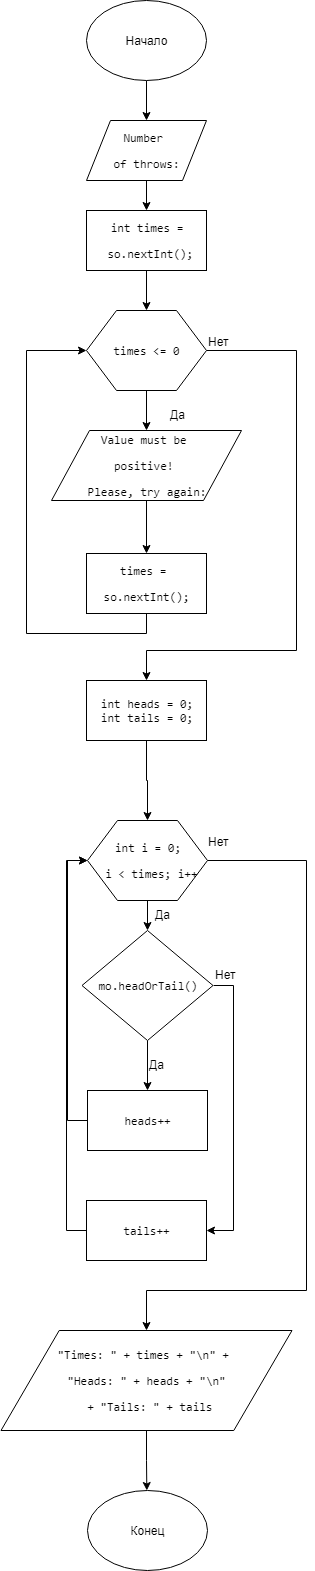

The diagram above was exported from draw.io. Its source (the exported page's mxGraphModel, read from the mxfile embedded in the PNG):
<mxGraphModel dx="1010" dy="550" grid="1" gridSize="10" guides="1" tooltips="1" connect="1" arrows="1" fold="1" page="1" pageScale="1" pageWidth="827" pageHeight="1169" math="0" shadow="0">
  <root>
    <mxCell id="0" />
    <mxCell id="1" parent="0" />
    <mxCell id="4uL-FQDXylC2s6gyvg2Y-16" style="edgeStyle=orthogonalEdgeStyle;rounded=0;orthogonalLoop=1;jettySize=auto;html=1;exitX=0.5;exitY=1;exitDx=0;exitDy=0;" parent="1" source="4uL-FQDXylC2s6gyvg2Y-1" target="4uL-FQDXylC2s6gyvg2Y-3" edge="1">
      <mxGeometry relative="1" as="geometry" />
    </mxCell>
    <mxCell id="4uL-FQDXylC2s6gyvg2Y-1" value="Начало" style="ellipse;whiteSpace=wrap;html=1;" parent="1" vertex="1">
      <mxGeometry x="340" y="30" width="120" height="80" as="geometry" />
    </mxCell>
    <mxCell id="4uL-FQDXylC2s6gyvg2Y-17" style="edgeStyle=orthogonalEdgeStyle;rounded=0;orthogonalLoop=1;jettySize=auto;html=1;exitX=0.5;exitY=1;exitDx=0;exitDy=0;entryX=0.5;entryY=0;entryDx=0;entryDy=0;" parent="1" source="4uL-FQDXylC2s6gyvg2Y-3" target="4uL-FQDXylC2s6gyvg2Y-4" edge="1">
      <mxGeometry relative="1" as="geometry" />
    </mxCell>
    <mxCell id="4uL-FQDXylC2s6gyvg2Y-3" value="&lt;pre&gt;&lt;span&gt;Number &lt;/span&gt;&lt;/pre&gt;&lt;pre&gt;of throws:&lt;/pre&gt;" style="shape=parallelogram;perimeter=parallelogramPerimeter;whiteSpace=wrap;html=1;" parent="1" vertex="1">
      <mxGeometry x="340" y="150" width="120" height="60" as="geometry" />
    </mxCell>
    <mxCell id="4uL-FQDXylC2s6gyvg2Y-18" style="edgeStyle=orthogonalEdgeStyle;rounded=0;orthogonalLoop=1;jettySize=auto;html=1;exitX=0.5;exitY=1;exitDx=0;exitDy=0;entryX=0.5;entryY=0;entryDx=0;entryDy=0;" parent="1" source="4uL-FQDXylC2s6gyvg2Y-4" target="4uL-FQDXylC2s6gyvg2Y-12" edge="1">
      <mxGeometry relative="1" as="geometry" />
    </mxCell>
    <mxCell id="4uL-FQDXylC2s6gyvg2Y-4" value="&lt;pre&gt;&lt;span&gt;int &lt;/span&gt;times =&lt;/pre&gt;&lt;pre&gt; so.nextInt()&lt;span&gt;;&lt;/span&gt;&lt;/pre&gt;" style="rounded=0;whiteSpace=wrap;html=1;" parent="1" vertex="1">
      <mxGeometry x="340" y="240" width="120" height="60" as="geometry" />
    </mxCell>
    <mxCell id="4uL-FQDXylC2s6gyvg2Y-15" style="edgeStyle=orthogonalEdgeStyle;rounded=0;orthogonalLoop=1;jettySize=auto;html=1;exitX=0.5;exitY=1;exitDx=0;exitDy=0;entryX=0.5;entryY=0;entryDx=0;entryDy=0;" parent="1" source="4uL-FQDXylC2s6gyvg2Y-6" target="4uL-FQDXylC2s6gyvg2Y-7" edge="1">
      <mxGeometry relative="1" as="geometry" />
    </mxCell>
    <mxCell id="4uL-FQDXylC2s6gyvg2Y-6" value="&lt;pre&gt;&lt;span&gt;Value must b&lt;/span&gt;e &lt;/pre&gt;&lt;pre&gt;positive! &lt;/pre&gt;&lt;pre&gt;Please, try again:&lt;/pre&gt;" style="shape=parallelogram;perimeter=parallelogramPerimeter;whiteSpace=wrap;html=1;" parent="1" vertex="1">
      <mxGeometry x="305" y="460" width="190" height="70" as="geometry" />
    </mxCell>
    <mxCell id="4uL-FQDXylC2s6gyvg2Y-19" style="edgeStyle=orthogonalEdgeStyle;rounded=0;orthogonalLoop=1;jettySize=auto;html=1;exitX=0.5;exitY=1;exitDx=0;exitDy=0;entryX=0;entryY=0.5;entryDx=0;entryDy=0;" parent="1" source="4uL-FQDXylC2s6gyvg2Y-7" target="4uL-FQDXylC2s6gyvg2Y-12" edge="1">
      <mxGeometry relative="1" as="geometry">
        <Array as="points">
          <mxPoint x="400" y="663" />
          <mxPoint x="280" y="663" />
          <mxPoint x="280" y="380" />
        </Array>
      </mxGeometry>
    </mxCell>
    <mxCell id="4uL-FQDXylC2s6gyvg2Y-7" value="&lt;pre&gt;times = &lt;/pre&gt;&lt;pre&gt;so.nextInt()&lt;span&gt;;&lt;/span&gt;&lt;/pre&gt;" style="rounded=0;whiteSpace=wrap;html=1;" parent="1" vertex="1">
      <mxGeometry x="340" y="583" width="120" height="60" as="geometry" />
    </mxCell>
    <mxCell id="4uL-FQDXylC2s6gyvg2Y-13" style="edgeStyle=orthogonalEdgeStyle;rounded=0;orthogonalLoop=1;jettySize=auto;html=1;exitX=0.5;exitY=1;exitDx=0;exitDy=0;entryX=0.5;entryY=0;entryDx=0;entryDy=0;" parent="1" source="4uL-FQDXylC2s6gyvg2Y-12" target="4uL-FQDXylC2s6gyvg2Y-6" edge="1">
      <mxGeometry relative="1" as="geometry" />
    </mxCell>
    <mxCell id="4uL-FQDXylC2s6gyvg2Y-22" style="edgeStyle=orthogonalEdgeStyle;rounded=0;orthogonalLoop=1;jettySize=auto;html=1;exitX=1;exitY=0.5;exitDx=0;exitDy=0;entryX=0.5;entryY=0;entryDx=0;entryDy=0;" parent="1" source="4uL-FQDXylC2s6gyvg2Y-12" target="4uL-FQDXylC2s6gyvg2Y-21" edge="1">
      <mxGeometry relative="1" as="geometry">
        <mxPoint x="550" y="670" as="targetPoint" />
        <Array as="points">
          <mxPoint x="550" y="380" />
          <mxPoint x="550" y="680" />
          <mxPoint x="400" y="680" />
        </Array>
      </mxGeometry>
    </mxCell>
    <mxCell id="4uL-FQDXylC2s6gyvg2Y-12" value="&lt;pre&gt;&lt;pre&gt;times &amp;lt;= &lt;span&gt;0&lt;/span&gt;&lt;/pre&gt;&lt;/pre&gt;" style="shape=hexagon;perimeter=hexagonPerimeter2;whiteSpace=wrap;html=1;" parent="1" vertex="1">
      <mxGeometry x="340" y="340" width="120" height="80" as="geometry" />
    </mxCell>
    <mxCell id="4uL-FQDXylC2s6gyvg2Y-20" value="Да" style="text;html=1;resizable=0;points=[];autosize=1;align=left;verticalAlign=top;spacingTop=-4;" parent="1" vertex="1">
      <mxGeometry x="422" y="435" width="30" height="20" as="geometry" />
    </mxCell>
    <mxCell id="4uL-FQDXylC2s6gyvg2Y-24" style="edgeStyle=orthogonalEdgeStyle;rounded=0;orthogonalLoop=1;jettySize=auto;html=1;exitX=0.5;exitY=1;exitDx=0;exitDy=0;" parent="1" source="4uL-FQDXylC2s6gyvg2Y-21" target="4uL-FQDXylC2s6gyvg2Y-31" edge="1">
      <mxGeometry relative="1" as="geometry">
        <mxPoint x="400.3333333333335" y="850.0000000000002" as="targetPoint" />
      </mxGeometry>
    </mxCell>
    <mxCell id="4uL-FQDXylC2s6gyvg2Y-21" value="&lt;pre&gt;&lt;span&gt;int &lt;/span&gt;heads = &lt;span&gt;0&lt;/span&gt;&lt;span&gt;;&lt;br&gt;&lt;/span&gt;&lt;span&gt;int &lt;/span&gt;tails = &lt;span&gt;0&lt;/span&gt;&lt;span&gt;;&lt;/span&gt;&lt;/pre&gt;" style="rounded=0;whiteSpace=wrap;html=1;" parent="1" vertex="1">
      <mxGeometry x="340" y="710" width="120" height="60" as="geometry" />
    </mxCell>
    <mxCell id="4uL-FQDXylC2s6gyvg2Y-23" value="Нет" style="text;html=1;resizable=0;points=[];autosize=1;align=left;verticalAlign=top;spacingTop=-4;" parent="1" vertex="1">
      <mxGeometry x="460" y="362" width="40" height="20" as="geometry" />
    </mxCell>
    <mxCell id="4uL-FQDXylC2s6gyvg2Y-42" style="edgeStyle=orthogonalEdgeStyle;rounded=0;orthogonalLoop=1;jettySize=auto;html=1;exitX=0;exitY=0.5;exitDx=0;exitDy=0;entryX=0;entryY=0.5;entryDx=0;entryDy=0;" parent="1" source="4uL-FQDXylC2s6gyvg2Y-28" target="4uL-FQDXylC2s6gyvg2Y-31" edge="1">
      <mxGeometry relative="1" as="geometry" />
    </mxCell>
    <mxCell id="4uL-FQDXylC2s6gyvg2Y-28" value="&lt;pre&gt;heads++&lt;/pre&gt;" style="rounded=0;whiteSpace=wrap;html=1;" parent="1" vertex="1">
      <mxGeometry x="341" y="1120" width="120" height="60" as="geometry" />
    </mxCell>
    <mxCell id="4uL-FQDXylC2s6gyvg2Y-38" style="edgeStyle=orthogonalEdgeStyle;rounded=0;orthogonalLoop=1;jettySize=auto;html=1;exitX=0.5;exitY=1;exitDx=0;exitDy=0;entryX=0.5;entryY=0;entryDx=0;entryDy=0;" parent="1" source="4uL-FQDXylC2s6gyvg2Y-31" target="4uL-FQDXylC2s6gyvg2Y-37" edge="1">
      <mxGeometry relative="1" as="geometry" />
    </mxCell>
    <mxCell id="4uL-FQDXylC2s6gyvg2Y-41" style="edgeStyle=orthogonalEdgeStyle;rounded=0;orthogonalLoop=1;jettySize=auto;html=1;exitX=1;exitY=0.5;exitDx=0;exitDy=0;" parent="1" source="4uL-FQDXylC2s6gyvg2Y-31" edge="1">
      <mxGeometry relative="1" as="geometry">
        <mxPoint x="400" y="1360" as="targetPoint" />
        <Array as="points">
          <mxPoint x="560" y="890" />
          <mxPoint x="560" y="1320" />
          <mxPoint x="400" y="1320" />
        </Array>
      </mxGeometry>
    </mxCell>
    <mxCell id="4uL-FQDXylC2s6gyvg2Y-31" value="&lt;pre&gt;&lt;pre&gt;&lt;pre&gt;&lt;span&gt;int &lt;/span&gt;i = &lt;span&gt;0&lt;/span&gt;&lt;span&gt;;&lt;/span&gt;&lt;/pre&gt;&lt;pre&gt;&lt;span&gt; &lt;/span&gt;i &amp;lt; times&lt;span&gt;; &lt;/span&gt;i++&lt;/pre&gt;&lt;/pre&gt;&lt;/pre&gt;" style="shape=hexagon;perimeter=hexagonPerimeter2;whiteSpace=wrap;html=1;" parent="1" vertex="1">
      <mxGeometry x="341" y="850" width="120" height="80" as="geometry" />
    </mxCell>
    <mxCell id="4uL-FQDXylC2s6gyvg2Y-32" value="Да" style="text;html=1;resizable=0;points=[];autosize=1;align=left;verticalAlign=top;spacingTop=-4;" parent="1" vertex="1">
      <mxGeometry x="407" y="935" width="30" height="20" as="geometry" />
    </mxCell>
    <mxCell id="4uL-FQDXylC2s6gyvg2Y-46" style="edgeStyle=orthogonalEdgeStyle;rounded=0;orthogonalLoop=1;jettySize=auto;html=1;exitX=0;exitY=0.5;exitDx=0;exitDy=0;entryX=0;entryY=0.5;entryDx=0;entryDy=0;" parent="1" source="4uL-FQDXylC2s6gyvg2Y-33" target="4uL-FQDXylC2s6gyvg2Y-31" edge="1">
      <mxGeometry relative="1" as="geometry" />
    </mxCell>
    <mxCell id="4uL-FQDXylC2s6gyvg2Y-33" value="&lt;pre&gt;tails++&lt;/pre&gt;" style="rounded=0;whiteSpace=wrap;html=1;" parent="1" vertex="1">
      <mxGeometry x="340" y="1230" width="120" height="60" as="geometry" />
    </mxCell>
    <mxCell id="4uL-FQDXylC2s6gyvg2Y-34" value="Нет" style="text;html=1;resizable=0;points=[];autosize=1;align=left;verticalAlign=top;spacingTop=-4;" parent="1" vertex="1">
      <mxGeometry x="460" y="862" width="40" height="20" as="geometry" />
    </mxCell>
    <mxCell id="4uL-FQDXylC2s6gyvg2Y-39" style="edgeStyle=orthogonalEdgeStyle;rounded=0;orthogonalLoop=1;jettySize=auto;html=1;exitX=0.5;exitY=1;exitDx=0;exitDy=0;entryX=0.5;entryY=0;entryDx=0;entryDy=0;" parent="1" source="4uL-FQDXylC2s6gyvg2Y-37" target="4uL-FQDXylC2s6gyvg2Y-28" edge="1">
      <mxGeometry relative="1" as="geometry" />
    </mxCell>
    <mxCell id="4uL-FQDXylC2s6gyvg2Y-40" style="edgeStyle=orthogonalEdgeStyle;rounded=0;orthogonalLoop=1;jettySize=auto;html=1;exitX=1;exitY=0.5;exitDx=0;exitDy=0;entryX=1;entryY=0.5;entryDx=0;entryDy=0;" parent="1" source="4uL-FQDXylC2s6gyvg2Y-37" target="4uL-FQDXylC2s6gyvg2Y-33" edge="1">
      <mxGeometry relative="1" as="geometry" />
    </mxCell>
    <mxCell id="4uL-FQDXylC2s6gyvg2Y-37" value="&lt;pre&gt;mo.headOrTail()&lt;/pre&gt;" style="rhombus;whiteSpace=wrap;html=1;" parent="1" vertex="1">
      <mxGeometry x="335.5" y="960" width="131" height="110" as="geometry" />
    </mxCell>
    <mxCell id="4uL-FQDXylC2s6gyvg2Y-44" style="edgeStyle=orthogonalEdgeStyle;rounded=0;orthogonalLoop=1;jettySize=auto;html=1;exitX=0.5;exitY=1;exitDx=0;exitDy=0;" parent="1" source="4uL-FQDXylC2s6gyvg2Y-43" edge="1">
      <mxGeometry relative="1" as="geometry">
        <mxPoint x="400.3333333333335" y="1520" as="targetPoint" />
      </mxGeometry>
    </mxCell>
    <mxCell id="4uL-FQDXylC2s6gyvg2Y-43" value="&lt;pre&gt;&lt;pre&gt;&lt;span&gt;&quot;Times: &quot; &lt;/span&gt;+ times + &lt;span&gt;&quot;&lt;/span&gt;&lt;span&gt;\n&lt;/span&gt;&lt;span&gt;&quot; &lt;/span&gt;+ &lt;/pre&gt;&lt;pre&gt;&lt;span&gt;&quot;Heads: &quot; &lt;/span&gt;+ heads + &lt;span&gt;&quot;&lt;/span&gt;&lt;span&gt;\n&lt;/span&gt;&lt;span&gt;&quot;&lt;/span&gt;&lt;/pre&gt;&lt;pre&gt;&lt;span&gt; &lt;/span&gt;+ &lt;span&gt;&quot;Tails: &quot; &lt;/span&gt;+ tails&lt;/pre&gt;&lt;/pre&gt;" style="shape=parallelogram;perimeter=parallelogramPerimeter;whiteSpace=wrap;html=1;" parent="1" vertex="1">
      <mxGeometry x="254.5" y="1360" width="291" height="100" as="geometry" />
    </mxCell>
    <mxCell id="4uL-FQDXylC2s6gyvg2Y-45" value="Конец" style="ellipse;whiteSpace=wrap;html=1;" parent="1" vertex="1">
      <mxGeometry x="341" y="1520" width="120" height="80" as="geometry" />
    </mxCell>
    <mxCell id="_-O0DJ-PbO6Y-jC1h6iW-1" value="Да" style="text;html=1;resizable=0;points=[];autosize=1;align=left;verticalAlign=top;spacingTop=-4;" vertex="1" parent="1">
      <mxGeometry x="401" y="1085" width="30" height="20" as="geometry" />
    </mxCell>
    <mxCell id="_-O0DJ-PbO6Y-jC1h6iW-2" value="Нет" style="text;html=1;resizable=0;points=[];autosize=1;align=left;verticalAlign=top;spacingTop=-4;" vertex="1" parent="1">
      <mxGeometry x="466.5" y="995" width="40" height="20" as="geometry" />
    </mxCell>
  </root>
</mxGraphModel>